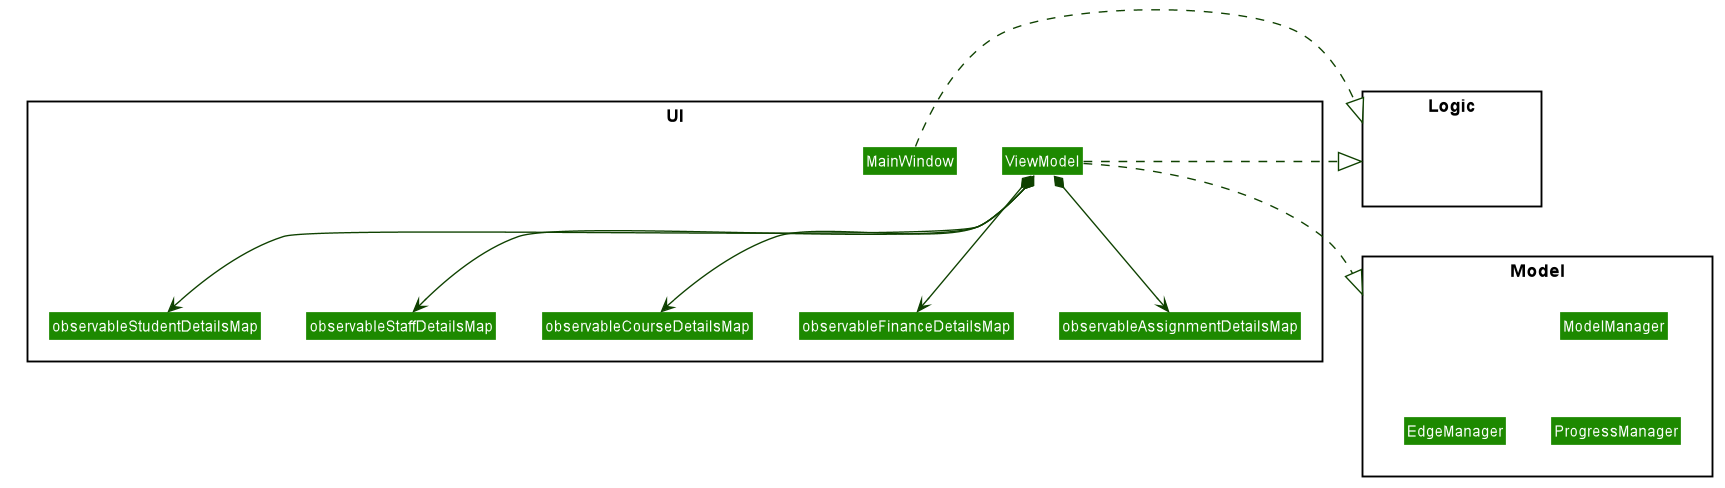

The diagram above was rendered by PlantUML. Its source (embedded in the PNG):
@startuml








skinparam BackgroundColor #FFFFFFF

skinparam Shadowing false

skinparam Class {
    FontColor #FFFFFF
    BorderThickness 1
    BorderColor #FFFFFF
    StereotypeFontColor #FFFFFF
    FontName Arial
}

skinparam Actor {
    BorderColor #000000
    Color #000000
    FontName Arial
}

skinparam Sequence {
    MessageAlign center
    BoxFontSize 15
    BoxPadding 0
    BoxFontColor #FFFFFF
    FontName Arial
}

skinparam Participant {
    FontColor #FFFFFFF
    Padding 20
}

skinparam MinClassWidth 50
skinparam ParticipantPadding 10
skinparam Shadowing false
skinparam DefaultTextAlignment center
skinparam packageStyle Rectangle

hide footbox
hide members
hide circle
skinparam arrowThickness 1.1
skinparam arrowColor #0E4100
skinparam classBackgroundColor #1D8900

package UI <<Rectangle>>{

Class MainWindow
Class ViewModel
Class observableStudentDetailsMap
Class observableStaffDetailsMap
Class observableCourseDetailsMap
Class observableFinanceDetailsMap
Class observableAssignmentDetailsMap
}

package Model <<Rectangle>> {
Class HiddenModel #FFFFFF
Class ModelManager
Class EdgeManager
Class ProgressManager
}

package Logic <<Rectangle>> {
Class HiddenLogic #FFFFFF
}

ViewModel .right.|> Logic
ViewModel *-down-> observableStudentDetailsMap
ViewModel *-down-> observableCourseDetailsMap
ViewModel *-down-> observableStaffDetailsMap
ViewModel *-down-> observableAssignmentDetailsMap
ViewModel *-down-> observableFinanceDetailsMap
MainWindow .right.|> Logic

ViewModel .down.|> Model

@enduml